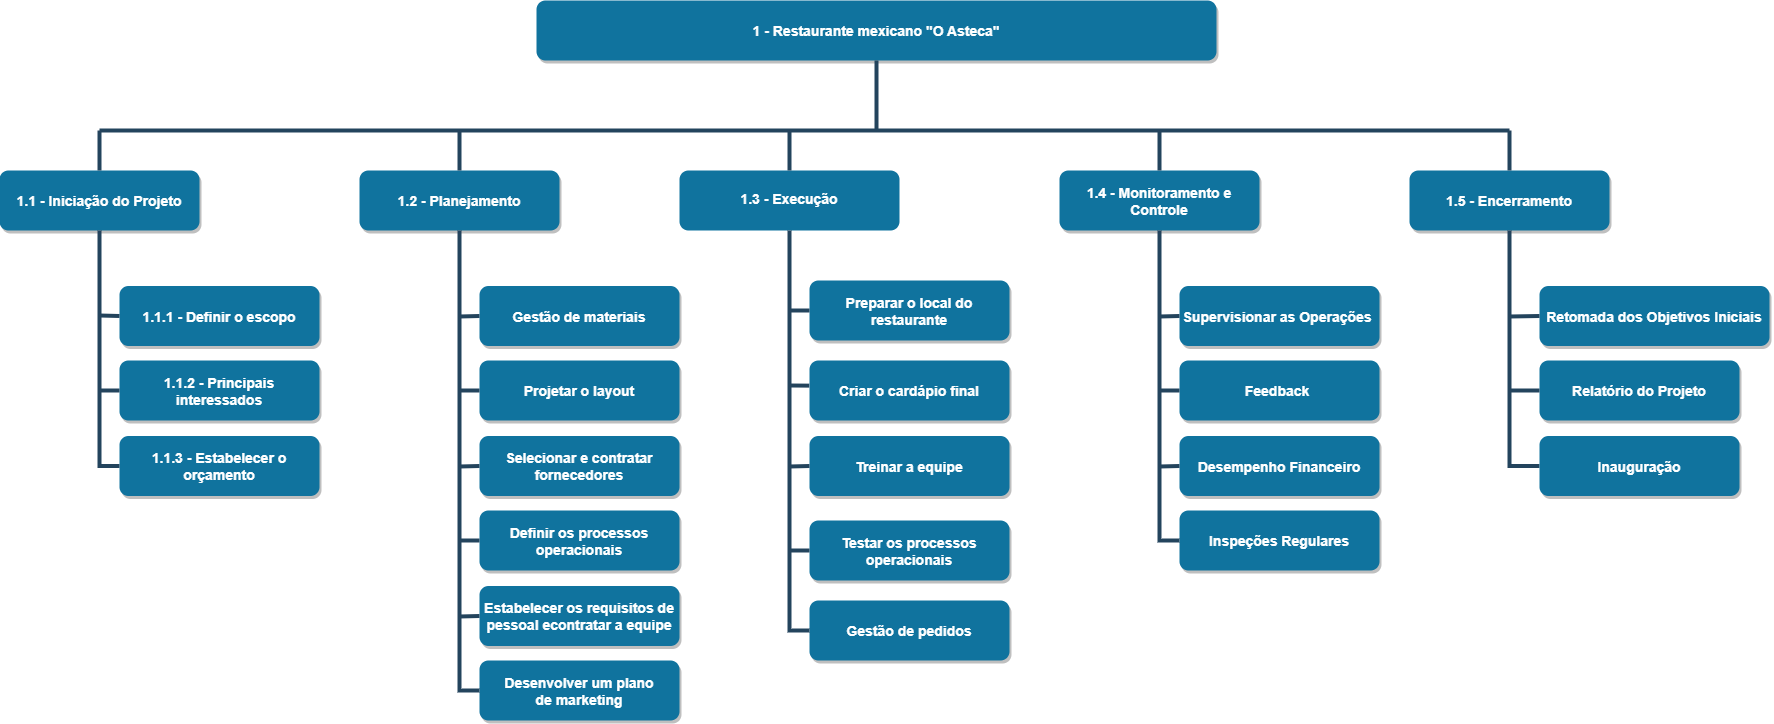

The diagram above was exported from draw.io. Its source (the exported page's mxGraphModel, read from the mxfile embedded in the PNG):
<mxGraphModel dx="1857" dy="1102" grid="1" gridSize="10" guides="1" tooltips="1" connect="1" arrows="1" fold="1" page="1" pageScale="1.5" pageWidth="1169" pageHeight="827" background="none" math="0" shadow="0">
  <root>
    <mxCell id="0" />
    <mxCell id="1" parent="0" />
    <mxCell id="2" value="1 - Restaurante mexicano &quot;O Asteca&quot;" style="rounded=1;fillColor=#10739E;strokeColor=none;shadow=1;gradientColor=none;fontStyle=1;fontColor=#FFFFFF;fontSize=14;" parent="1" vertex="1">
      <mxGeometry x="537" y="270" width="680" height="60" as="geometry" />
    </mxCell>
    <mxCell id="3" value="1.3 - Execução&#10;&#10;" style="rounded=1;fillColor=#10739E;strokeColor=none;shadow=0;gradientColor=none;fontStyle=1;fontColor=#FFFFFF;fontSize=14;align=center;verticalAlign=middle;spacing=2;spacingBottom=-30;" parent="1" vertex="1">
      <mxGeometry x="680" y="440" width="220" height="60" as="geometry" />
    </mxCell>
    <mxCell id="4" value="1.1 - Iniciação do Projeto" style="rounded=1;fillColor=#10739E;strokeColor=none;shadow=1;gradientColor=none;fontStyle=1;fontColor=#FFFFFF;fontSize=14;" parent="1" vertex="1">
      <mxGeometry y="440" width="200" height="60" as="geometry" />
    </mxCell>
    <mxCell id="5" value="1.2 - Planejamento" style="rounded=1;fillColor=#10739E;strokeColor=none;shadow=1;gradientColor=none;fontStyle=1;fontColor=#FFFFFF;fontSize=14;" parent="1" vertex="1">
      <mxGeometry x="360" y="440" width="200" height="60" as="geometry" />
    </mxCell>
    <mxCell id="6" value="1.4 - Monitoramento e &#10;Controle" style="rounded=1;fillColor=#10739E;strokeColor=none;shadow=1;gradientColor=none;fontStyle=1;fontColor=#FFFFFF;fontSize=14;" parent="1" vertex="1">
      <mxGeometry x="1060" y="440" width="200" height="60" as="geometry" />
    </mxCell>
    <mxCell id="7" value="1.5 - Encerramento" style="rounded=1;fillColor=#10739E;strokeColor=none;shadow=1;gradientColor=none;fontStyle=1;fontColor=#FFFFFF;fontSize=14;" parent="1" vertex="1">
      <mxGeometry x="1410" y="440" width="200" height="60" as="geometry" />
    </mxCell>
    <mxCell id="8" value="1.1.1 - Definir o escopo" style="rounded=1;fillColor=#10739E;strokeColor=none;shadow=1;gradientColor=none;fontStyle=1;fontColor=#FFFFFF;fontSize=14;" parent="1" vertex="1">
      <mxGeometry x="120" y="555.5" width="200" height="60" as="geometry" />
    </mxCell>
    <mxCell id="9" value="1.1.2 - Principais &#10;interessados" style="rounded=1;fillColor=#10739E;strokeColor=none;shadow=1;gradientColor=none;fontStyle=1;fontColor=#FFFFFF;fontSize=14;" parent="1" vertex="1">
      <mxGeometry x="120" y="630" width="200" height="60" as="geometry" />
    </mxCell>
    <mxCell id="10" value="1.1.3 - Estabelecer o &#10;orçamento" style="rounded=1;fillColor=#10739E;strokeColor=none;shadow=1;gradientColor=none;fontStyle=1;fontColor=#FFFFFF;fontSize=14;" parent="1" vertex="1">
      <mxGeometry x="120" y="705.5" width="200" height="60" as="geometry" />
    </mxCell>
    <mxCell id="11" value="Desenvolver um plano &#10;de marketing" style="rounded=1;fillColor=#10739E;strokeColor=none;shadow=1;gradientColor=none;fontStyle=1;fontColor=#FFFFFF;fontSize=14;" parent="1" vertex="1">
      <mxGeometry x="480" y="930" width="200" height="60" as="geometry" />
    </mxCell>
    <mxCell id="12" value="Estabelecer os requisitos de &#10;pessoal econtratar a equipe" style="rounded=1;fillColor=#10739E;strokeColor=none;shadow=1;gradientColor=none;fontStyle=1;fontColor=#FFFFFF;fontSize=14;" parent="1" vertex="1">
      <mxGeometry x="480" y="855.5" width="200" height="60" as="geometry" />
    </mxCell>
    <mxCell id="13" value="Gestão de materiais" style="rounded=1;fillColor=#10739E;strokeColor=none;shadow=1;gradientColor=none;fontStyle=1;fontColor=#FFFFFF;fontSize=14;" parent="1" vertex="1">
      <mxGeometry x="480" y="555.5" width="200" height="60" as="geometry" />
    </mxCell>
    <mxCell id="14" value="Projetar o layout" style="rounded=1;fillColor=#10739E;strokeColor=none;shadow=1;gradientColor=none;fontStyle=1;fontColor=#FFFFFF;fontSize=14;" parent="1" vertex="1">
      <mxGeometry x="480" y="630" width="200" height="60" as="geometry" />
    </mxCell>
    <mxCell id="15" value="Selecionar e contratar &#10;fornecedores" style="rounded=1;fillColor=#10739E;strokeColor=none;shadow=1;gradientColor=none;fontStyle=1;fontColor=#FFFFFF;fontSize=14;align=center;" parent="1" vertex="1">
      <mxGeometry x="480" y="705.5" width="200" height="60" as="geometry" />
    </mxCell>
    <mxCell id="16" value="Definir os processos &#10;operacionais" style="rounded=1;fillColor=#10739E;strokeColor=none;shadow=1;gradientColor=none;fontStyle=1;fontColor=#FFFFFF;fontSize=14;" parent="1" vertex="1">
      <mxGeometry x="480" y="780" width="200" height="60" as="geometry" />
    </mxCell>
    <mxCell id="19" value="Preparar o local do &#10;restaurante" style="rounded=1;fillColor=#10739E;strokeColor=none;shadow=1;gradientColor=none;fontStyle=1;fontColor=#FFFFFF;fontSize=14;" parent="1" vertex="1">
      <mxGeometry x="810" y="550" width="200" height="60" as="geometry" />
    </mxCell>
    <mxCell id="20" value="Criar o cardápio final " style="rounded=1;fillColor=#10739E;strokeColor=none;shadow=1;gradientColor=none;fontStyle=1;fontColor=#FFFFFF;fontSize=14;" parent="1" vertex="1">
      <mxGeometry x="810" y="630" width="200" height="60" as="geometry" />
    </mxCell>
    <mxCell id="21" value="Treinar a equipe" style="rounded=1;fillColor=#10739E;strokeColor=none;shadow=1;gradientColor=none;fontStyle=1;fontColor=#FFFFFF;fontSize=14;" parent="1" vertex="1">
      <mxGeometry x="810" y="705.5" width="200" height="60" as="geometry" />
    </mxCell>
    <mxCell id="22" value="Inspeções Regulares" style="rounded=1;fillColor=#10739E;strokeColor=none;shadow=1;gradientColor=none;fontStyle=1;fontColor=#FFFFFF;fontSize=14;" parent="1" vertex="1">
      <mxGeometry x="1180" y="780" width="200" height="60" as="geometry" />
    </mxCell>
    <mxCell id="23" value="Testar os processos &#10;operacionais" style="rounded=1;fillColor=#10739E;strokeColor=none;shadow=1;gradientColor=none;fontStyle=1;fontColor=#FFFFFF;fontSize=14;" parent="1" vertex="1">
      <mxGeometry x="810" y="790" width="200" height="60" as="geometry" />
    </mxCell>
    <mxCell id="4wAw_N3FUucVxdF27eLl-56" style="edgeStyle=orthogonalEdgeStyle;rounded=0;orthogonalLoop=1;jettySize=auto;html=1;exitX=0;exitY=0.5;exitDx=0;exitDy=0;" parent="1" source="24" edge="1">
      <mxGeometry relative="1" as="geometry">
        <mxPoint x="809.7142857142858" y="899.7142857142858" as="targetPoint" />
      </mxGeometry>
    </mxCell>
    <mxCell id="24" value="Gestão de pedidos" style="rounded=1;fillColor=#10739E;strokeColor=none;shadow=1;gradientColor=none;fontStyle=1;fontColor=#FFFFFF;fontSize=14;" parent="1" vertex="1">
      <mxGeometry x="810" y="870" width="200" height="60" as="geometry" />
    </mxCell>
    <mxCell id="25" value="Supervisionar as Operações " style="rounded=1;fillColor=#10739E;strokeColor=none;shadow=1;gradientColor=none;fontStyle=1;fontColor=#FFFFFF;fontSize=14;" parent="1" vertex="1">
      <mxGeometry x="1180" y="555.5" width="200" height="60" as="geometry" />
    </mxCell>
    <mxCell id="26" value="Feedback " style="rounded=1;fillColor=#10739E;strokeColor=none;shadow=1;gradientColor=none;fontStyle=1;fontColor=#FFFFFF;fontSize=14;" parent="1" vertex="1">
      <mxGeometry x="1180" y="630" width="200" height="60" as="geometry" />
    </mxCell>
    <mxCell id="27" value=" Desempenho Financeiro " style="rounded=1;fillColor=#10739E;strokeColor=none;shadow=1;gradientColor=none;fontStyle=1;fontColor=#FFFFFF;fontSize=14;" parent="1" vertex="1">
      <mxGeometry x="1180" y="705.5" width="200" height="60" as="geometry" />
    </mxCell>
    <mxCell id="kUsOmuI6UxwQJpJNLVI3-56" value="" style="endArrow=none;html=1;rounded=0;entryX=0.5;entryY=1;entryDx=0;entryDy=0;strokeWidth=4;strokeColor=#23445D;" parent="1" target="2" edge="1">
      <mxGeometry width="50" height="50" relative="1" as="geometry">
        <mxPoint x="877" y="400" as="sourcePoint" />
        <mxPoint x="780" y="270" as="targetPoint" />
      </mxGeometry>
    </mxCell>
    <mxCell id="kUsOmuI6UxwQJpJNLVI3-62" value="" style="endArrow=none;html=1;rounded=0;strokeColor=#23445D;strokeWidth=4;" parent="1" edge="1">
      <mxGeometry width="50" height="50" relative="1" as="geometry">
        <mxPoint x="100" y="400" as="sourcePoint" />
        <mxPoint x="1510" y="400" as="targetPoint" />
      </mxGeometry>
    </mxCell>
    <mxCell id="kUsOmuI6UxwQJpJNLVI3-63" value="" style="endArrow=none;html=1;rounded=0;exitX=0.5;exitY=0;exitDx=0;exitDy=0;strokeColor=#23445D;strokeWidth=4;" parent="1" source="4" edge="1">
      <mxGeometry width="50" height="50" relative="1" as="geometry">
        <mxPoint x="770" y="540" as="sourcePoint" />
        <mxPoint x="100" y="400" as="targetPoint" />
      </mxGeometry>
    </mxCell>
    <mxCell id="kUsOmuI6UxwQJpJNLVI3-64" value="" style="endArrow=none;html=1;rounded=0;entryX=0.5;entryY=0;entryDx=0;entryDy=0;strokeColor=#23445D;strokeWidth=4;" parent="1" target="7" edge="1">
      <mxGeometry width="50" height="50" relative="1" as="geometry">
        <mxPoint x="1510" y="400" as="sourcePoint" />
        <mxPoint x="1190" y="490" as="targetPoint" />
      </mxGeometry>
    </mxCell>
    <mxCell id="kUsOmuI6UxwQJpJNLVI3-65" value="" style="endArrow=none;html=1;rounded=0;exitX=0.5;exitY=0;exitDx=0;exitDy=0;strokeColor=#23445D;strokeWidth=4;" parent="1" source="5" edge="1">
      <mxGeometry width="50" height="50" relative="1" as="geometry">
        <mxPoint x="760" y="540" as="sourcePoint" />
        <mxPoint x="460" y="400" as="targetPoint" />
        <Array as="points" />
      </mxGeometry>
    </mxCell>
    <mxCell id="kUsOmuI6UxwQJpJNLVI3-66" value="" style="endArrow=none;html=1;rounded=0;exitX=0.5;exitY=0;exitDx=0;exitDy=0;strokeColor=#23445D;strokeWidth=4;" parent="1" source="3" edge="1">
      <mxGeometry width="50" height="50" relative="1" as="geometry">
        <mxPoint x="760" y="540" as="sourcePoint" />
        <mxPoint x="790" y="400" as="targetPoint" />
      </mxGeometry>
    </mxCell>
    <mxCell id="kUsOmuI6UxwQJpJNLVI3-67" value="" style="endArrow=none;html=1;rounded=0;entryX=0.5;entryY=0;entryDx=0;entryDy=0;strokeColor=#23445D;strokeWidth=4;" parent="1" target="6" edge="1">
      <mxGeometry width="50" height="50" relative="1" as="geometry">
        <mxPoint x="1160" y="400" as="sourcePoint" />
        <mxPoint x="810" y="490" as="targetPoint" />
      </mxGeometry>
    </mxCell>
    <mxCell id="Sy7Mq9HJt2VUB4cM4rDf-53" value="" style="endArrow=none;html=1;rounded=0;entryX=0.5;entryY=1;entryDx=0;entryDy=0;strokeWidth=4;strokeColor=#23445D;edgeStyle=orthogonalEdgeStyle;exitX=0;exitY=0.5;exitDx=0;exitDy=0;" parent="1" source="10" target="4" edge="1">
      <mxGeometry width="50" height="50" relative="1" as="geometry">
        <mxPoint x="100" y="740" as="sourcePoint" />
        <mxPoint x="180" y="640" as="targetPoint" />
      </mxGeometry>
    </mxCell>
    <mxCell id="Sy7Mq9HJt2VUB4cM4rDf-55" value="" style="endArrow=none;html=1;rounded=0;entryX=0;entryY=0.5;entryDx=0;entryDy=0;strokeWidth=4;strokeColor=#23445D;" parent="1" target="9" edge="1">
      <mxGeometry width="50" height="50" relative="1" as="geometry">
        <mxPoint x="100" y="660" as="sourcePoint" />
        <mxPoint x="180" y="640" as="targetPoint" />
      </mxGeometry>
    </mxCell>
    <mxCell id="Sy7Mq9HJt2VUB4cM4rDf-57" value="" style="endArrow=none;html=1;rounded=0;entryX=0;entryY=0.5;entryDx=0;entryDy=0;strokeWidth=4;strokeColor=#23445D;" parent="1" target="8" edge="1">
      <mxGeometry width="50" height="50" relative="1" as="geometry">
        <mxPoint x="100" y="585" as="sourcePoint" />
        <mxPoint x="130" y="670" as="targetPoint" />
      </mxGeometry>
    </mxCell>
    <mxCell id="Sy7Mq9HJt2VUB4cM4rDf-59" value="" style="endArrow=none;html=1;rounded=0;entryX=0.5;entryY=1;entryDx=0;entryDy=0;strokeWidth=4;strokeColor=#23445D;edgeStyle=orthogonalEdgeStyle;exitX=0;exitY=0.5;exitDx=0;exitDy=0;" parent="1" source="11" target="5" edge="1">
      <mxGeometry width="50" height="50" relative="1" as="geometry">
        <mxPoint x="460" y="960" as="sourcePoint" />
        <mxPoint x="460" y="510" as="targetPoint" />
      </mxGeometry>
    </mxCell>
    <mxCell id="Sy7Mq9HJt2VUB4cM4rDf-61" value="" style="endArrow=none;html=1;rounded=0;entryX=0;entryY=0.5;entryDx=0;entryDy=0;strokeWidth=4;strokeColor=#23445D;" parent="1" target="12" edge="1">
      <mxGeometry width="50" height="50" relative="1" as="geometry">
        <mxPoint x="460" y="886" as="sourcePoint" />
        <mxPoint x="360" y="870" as="targetPoint" />
      </mxGeometry>
    </mxCell>
    <mxCell id="Sy7Mq9HJt2VUB4cM4rDf-63" value="" style="endArrow=none;html=1;rounded=0;exitX=0;exitY=0.5;exitDx=0;exitDy=0;strokeWidth=4;strokeColor=#23445D;" parent="1" source="16" edge="1">
      <mxGeometry width="50" height="50" relative="1" as="geometry">
        <mxPoint x="410" y="860" as="sourcePoint" />
        <mxPoint x="460" y="810" as="targetPoint" />
      </mxGeometry>
    </mxCell>
    <mxCell id="Sy7Mq9HJt2VUB4cM4rDf-64" value="" style="endArrow=none;html=1;rounded=0;exitX=0;exitY=0.5;exitDx=0;exitDy=0;strokeColor=#23445D;strokeWidth=4;" parent="1" source="15" edge="1">
      <mxGeometry width="50" height="50" relative="1" as="geometry">
        <mxPoint x="420" y="870" as="sourcePoint" />
        <mxPoint x="460" y="736" as="targetPoint" />
      </mxGeometry>
    </mxCell>
    <mxCell id="Sy7Mq9HJt2VUB4cM4rDf-65" value="" style="endArrow=none;html=1;rounded=0;exitX=0;exitY=0.5;exitDx=0;exitDy=0;strokeColor=#23445D;strokeWidth=4;" parent="1" source="14" edge="1">
      <mxGeometry width="50" height="50" relative="1" as="geometry">
        <mxPoint x="490" y="746" as="sourcePoint" />
        <mxPoint x="460" y="660" as="targetPoint" />
      </mxGeometry>
    </mxCell>
    <mxCell id="Sy7Mq9HJt2VUB4cM4rDf-66" value="" style="endArrow=none;html=1;rounded=0;exitX=0;exitY=0.5;exitDx=0;exitDy=0;strokeWidth=4;strokeColor=#23445D;" parent="1" source="13" edge="1">
      <mxGeometry width="50" height="50" relative="1" as="geometry">
        <mxPoint x="500" y="756" as="sourcePoint" />
        <mxPoint x="460" y="586" as="targetPoint" />
      </mxGeometry>
    </mxCell>
    <mxCell id="Sy7Mq9HJt2VUB4cM4rDf-68" value="" style="endArrow=none;html=1;rounded=0;entryX=0.5;entryY=1;entryDx=0;entryDy=0;strokeWidth=4;strokeColor=#23445D;edgeStyle=orthogonalEdgeStyle;elbow=vertical;exitX=0;exitY=0.5;exitDx=0;exitDy=0;" parent="1" source="24" target="3" edge="1">
      <mxGeometry width="50" height="50" relative="1" as="geometry">
        <mxPoint x="790" y="900" as="sourcePoint" />
        <mxPoint x="760" y="570" as="targetPoint" />
      </mxGeometry>
    </mxCell>
    <mxCell id="Sy7Mq9HJt2VUB4cM4rDf-69" value="" style="endArrow=none;html=1;rounded=0;entryX=0.5;entryY=1;entryDx=0;entryDy=0;strokeColor=#23445D;strokeWidth=4;edgeStyle=orthogonalEdgeStyle;exitX=0;exitY=0.5;exitDx=0;exitDy=0;" parent="1" source="22" target="6" edge="1">
      <mxGeometry width="50" height="50" relative="1" as="geometry">
        <mxPoint x="1160" y="810" as="sourcePoint" />
        <mxPoint x="1100" y="690" as="targetPoint" />
      </mxGeometry>
    </mxCell>
    <mxCell id="Sy7Mq9HJt2VUB4cM4rDf-71" value="Retomada dos Objetivos Iniciais" style="rounded=1;fillColor=#10739E;strokeColor=none;shadow=1;gradientColor=none;fontStyle=1;fontColor=#FFFFFF;fontSize=14;" parent="1" vertex="1">
      <mxGeometry x="1540" y="555.5" width="230" height="60" as="geometry" />
    </mxCell>
    <mxCell id="Sy7Mq9HJt2VUB4cM4rDf-73" value="" style="endArrow=none;html=1;rounded=0;entryX=0.5;entryY=1;entryDx=0;entryDy=0;strokeColor=#23445D;strokeWidth=4;edgeStyle=orthogonalEdgeStyle;exitX=0;exitY=0.5;exitDx=0;exitDy=0;" parent="1" source="Sy7Mq9HJt2VUB4cM4rDf-75" target="7" edge="1">
      <mxGeometry width="50" height="50" relative="1" as="geometry">
        <mxPoint x="1510" y="740" as="sourcePoint" />
        <mxPoint x="1400" y="420" as="targetPoint" />
      </mxGeometry>
    </mxCell>
    <mxCell id="Sy7Mq9HJt2VUB4cM4rDf-74" value="Relatório do Projeto" style="rounded=1;fillColor=#10739E;strokeColor=none;shadow=1;gradientColor=none;fontStyle=1;fontColor=#FFFFFF;fontSize=14;" parent="1" vertex="1">
      <mxGeometry x="1540" y="630" width="200" height="60" as="geometry" />
    </mxCell>
    <mxCell id="Sy7Mq9HJt2VUB4cM4rDf-75" value="Inauguração" style="rounded=1;fillColor=#10739E;strokeColor=none;shadow=1;gradientColor=none;fontStyle=1;fontColor=#FFFFFF;fontSize=14;" parent="1" vertex="1">
      <mxGeometry x="1540" y="705.5" width="200" height="60" as="geometry" />
    </mxCell>
    <mxCell id="Sy7Mq9HJt2VUB4cM4rDf-78" value="" style="endArrow=none;html=1;rounded=0;entryX=0;entryY=0.5;entryDx=0;entryDy=0;strokeColor=#23445D;strokeWidth=4;" parent="1" target="21" edge="1">
      <mxGeometry width="50" height="50" relative="1" as="geometry">
        <mxPoint x="790" y="736" as="sourcePoint" />
        <mxPoint x="820" y="820" as="targetPoint" />
        <Array as="points" />
      </mxGeometry>
    </mxCell>
    <mxCell id="Sy7Mq9HJt2VUB4cM4rDf-79" value="" style="endArrow=none;html=1;rounded=0;exitX=-0.001;exitY=0.419;exitDx=0;exitDy=0;exitPerimeter=0;strokeColor=#23445D;strokeWidth=4;" parent="1" source="20" edge="1">
      <mxGeometry width="50" height="50" relative="1" as="geometry">
        <mxPoint x="800" y="910" as="sourcePoint" />
        <mxPoint x="790" y="655" as="targetPoint" />
      </mxGeometry>
    </mxCell>
    <mxCell id="Sy7Mq9HJt2VUB4cM4rDf-80" value="" style="endArrow=none;html=1;rounded=0;exitX=0;exitY=0.5;exitDx=0;exitDy=0;strokeColor=#23445D;strokeWidth=4;" parent="1" source="19" edge="1">
      <mxGeometry width="50" height="50" relative="1" as="geometry">
        <mxPoint x="820" y="665" as="sourcePoint" />
        <mxPoint x="790" y="580" as="targetPoint" />
      </mxGeometry>
    </mxCell>
    <mxCell id="Sy7Mq9HJt2VUB4cM4rDf-84" value="" style="endArrow=none;html=1;rounded=0;entryX=0;entryY=0.5;entryDx=0;entryDy=0;strokeColor=#23445D;strokeWidth=4;" parent="1" target="27" edge="1">
      <mxGeometry width="50" height="50" relative="1" as="geometry">
        <mxPoint x="1160" y="736" as="sourcePoint" />
        <mxPoint x="1210" y="640" as="targetPoint" />
      </mxGeometry>
    </mxCell>
    <mxCell id="Sy7Mq9HJt2VUB4cM4rDf-85" value="" style="endArrow=none;html=1;rounded=0;entryX=0;entryY=0.5;entryDx=0;entryDy=0;strokeColor=#23445D;strokeWidth=4;" parent="1" target="26" edge="1">
      <mxGeometry width="50" height="50" relative="1" as="geometry">
        <mxPoint x="1160" y="660" as="sourcePoint" />
        <mxPoint x="1210" y="640" as="targetPoint" />
      </mxGeometry>
    </mxCell>
    <mxCell id="Sy7Mq9HJt2VUB4cM4rDf-86" value="" style="endArrow=none;html=1;rounded=0;entryX=0;entryY=0.5;entryDx=0;entryDy=0;strokeColor=#23445D;strokeWidth=4;" parent="1" target="25" edge="1">
      <mxGeometry width="50" height="50" relative="1" as="geometry">
        <mxPoint x="1160" y="586" as="sourcePoint" />
        <mxPoint x="1210" y="520" as="targetPoint" />
      </mxGeometry>
    </mxCell>
    <mxCell id="Sy7Mq9HJt2VUB4cM4rDf-87" value="" style="endArrow=none;html=1;rounded=0;strokeColor=#23445D;strokeWidth=4;" parent="1" edge="1">
      <mxGeometry width="50" height="50" relative="1" as="geometry">
        <mxPoint x="1510" y="660" as="sourcePoint" />
        <mxPoint x="1540" y="660" as="targetPoint" />
      </mxGeometry>
    </mxCell>
    <mxCell id="Sy7Mq9HJt2VUB4cM4rDf-89" value="" style="endArrow=none;html=1;rounded=0;entryX=0;entryY=0.5;entryDx=0;entryDy=0;strokeColor=#23445D;strokeWidth=4;" parent="1" target="Sy7Mq9HJt2VUB4cM4rDf-71" edge="1">
      <mxGeometry width="50" height="50" relative="1" as="geometry">
        <mxPoint x="1510" y="586" as="sourcePoint" />
        <mxPoint x="1560" y="640" as="targetPoint" />
      </mxGeometry>
    </mxCell>
    <mxCell id="Sy7Mq9HJt2VUB4cM4rDf-94" value="" style="endArrow=none;html=1;rounded=0;entryX=0;entryY=0.5;entryDx=0;entryDy=0;strokeColor=#23445D;strokeWidth=4;" parent="1" target="23" edge="1">
      <mxGeometry width="50" height="50" relative="1" as="geometry">
        <mxPoint x="790" y="820" as="sourcePoint" />
        <mxPoint x="820" y="746" as="targetPoint" />
        <Array as="points" />
      </mxGeometry>
    </mxCell>
  </root>
</mxGraphModel>